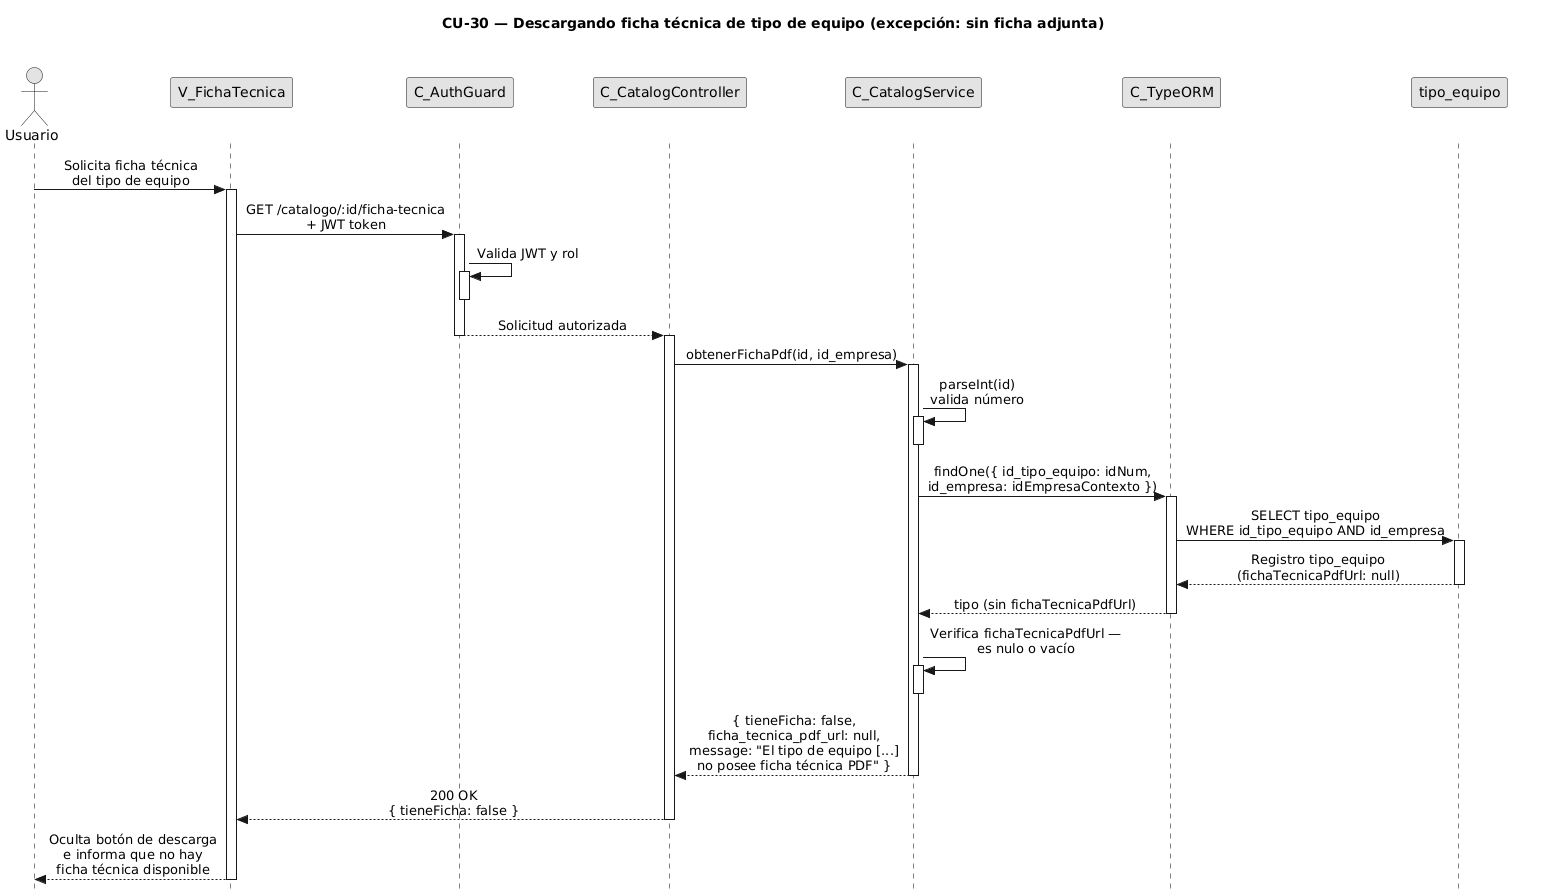

The diagram above was rendered by PlantUML. Its source (embedded in the PNG):
@startuml CU30-exc-sin-ficha
title CU-30 — Descargando ficha técnica de tipo de equipo (excepción: sin ficha adjunta)

skinparam style strictuml
skinparam monochrome true
skinparam shadowing false
skinparam sequenceMessageAlign center
<style>
sequenceDiagram {
  participant {
    Margin 35
  }
  actor {
    Margin 15
  }
}
</style>
skinparam sequence {
  MessageAlign center
  LifeLineBorderColor black
}
hide footbox

actor "Usuario" as user
participant "V_FichaTecnica" as view
participant "C_AuthGuard" as guard
participant "C_CatalogController" as ctrl
participant "C_CatalogService" as svc
participant "C_TypeORM" as orm
participant "tipo_equipo" as ent

user -> view : Solicita ficha técnica\ndel tipo de equipo
activate view

view -> guard : GET /catalogo/:id/ficha-tecnica\n+ JWT token
activate guard

guard -> guard : Valida JWT y rol
activate guard
deactivate guard

guard --> ctrl : Solicitud autorizada
deactivate guard
activate ctrl

ctrl -> svc : obtenerFichaPdf(id, id_empresa)
activate svc

svc -> svc : parseInt(id)\nvalida número
activate svc
deactivate svc

svc -> orm : findOne({ id_tipo_equipo: idNum,\nid_empresa: idEmpresaContexto })
activate orm

orm -> ent : SELECT tipo_equipo\nWHERE id_tipo_equipo AND id_empresa
activate ent
ent --> orm : Registro tipo_equipo\n(fichaTecnicaPdfUrl: null)
deactivate ent

orm --> svc : tipo (sin fichaTecnicaPdfUrl)
deactivate orm

svc -> svc : Verifica fichaTecnicaPdfUrl —\nes nulo o vacío
activate svc
deactivate svc

svc --> ctrl : { tieneFicha: false,\nficha_tecnica_pdf_url: null,\nmessage: "El tipo de equipo [...]\nno posee ficha técnica PDF" }
deactivate svc

ctrl --> view : 200 OK\n{ tieneFicha: false }
deactivate ctrl

view --> user : Oculta botón de descarga\ne informa que no hay\nficha técnica disponible
deactivate view

@enduml